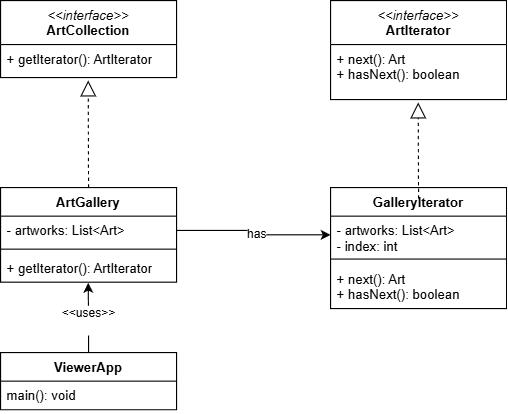

The diagram above was exported from draw.io. Its source (the exported page's mxGraphModel, read from the mxfile embedded in the PNG):
<mxGraphModel dx="1042" dy="562" grid="1" gridSize="10" guides="1" tooltips="1" connect="1" arrows="1" fold="1" page="1" pageScale="1" pageWidth="827" pageHeight="1169" math="0" shadow="0">
  <root>
    <mxCell id="0" />
    <mxCell id="1" parent="0" />
    <mxCell id="AWkqP_fuGCdklV9bMiFE-16" value="&lt;span style=&quot;font-weight: normal;&quot;&gt;&lt;i&gt;&amp;lt;&amp;lt;interface&amp;gt;&amp;gt;&lt;br&gt;&lt;/i&gt;&lt;/span&gt;ArtCollection" style="swimlane;fontStyle=1;align=center;verticalAlign=top;childLayout=stackLayout;horizontal=1;startSize=40;horizontalStack=0;resizeParent=1;resizeParentMax=0;resizeLast=0;collapsible=1;marginBottom=0;whiteSpace=wrap;html=1;" vertex="1" parent="1">
      <mxGeometry x="200" y="90" width="160" height="70" as="geometry">
        <mxRectangle x="330" y="230" width="100" height="30" as="alternateBounds" />
      </mxGeometry>
    </mxCell>
    <mxCell id="AWkqP_fuGCdklV9bMiFE-19" value="+ getIterator(): ArtIterator" style="text;strokeColor=none;fillColor=none;align=left;verticalAlign=top;spacingLeft=4;spacingRight=4;overflow=hidden;rotatable=0;points=[[0,0.5],[1,0.5]];portConstraint=eastwest;whiteSpace=wrap;html=1;" vertex="1" parent="AWkqP_fuGCdklV9bMiFE-16">
      <mxGeometry y="40" width="160" height="30" as="geometry" />
    </mxCell>
    <mxCell id="AWkqP_fuGCdklV9bMiFE-20" value="ArtGallery" style="swimlane;fontStyle=1;align=center;verticalAlign=top;childLayout=stackLayout;horizontal=1;startSize=26;horizontalStack=0;resizeParent=1;resizeParentMax=0;resizeLast=0;collapsible=1;marginBottom=0;whiteSpace=wrap;html=1;" vertex="1" parent="1">
      <mxGeometry x="200" y="260" width="160" height="86" as="geometry" />
    </mxCell>
    <mxCell id="AWkqP_fuGCdklV9bMiFE-21" value="- artworks: List&amp;lt;Art&amp;gt;" style="text;strokeColor=none;fillColor=none;align=left;verticalAlign=top;spacingLeft=4;spacingRight=4;overflow=hidden;rotatable=0;points=[[0,0.5],[1,0.5]];portConstraint=eastwest;whiteSpace=wrap;html=1;" vertex="1" parent="AWkqP_fuGCdklV9bMiFE-20">
      <mxGeometry y="26" width="160" height="26" as="geometry" />
    </mxCell>
    <mxCell id="AWkqP_fuGCdklV9bMiFE-22" value="" style="line;strokeWidth=1;fillColor=none;align=left;verticalAlign=middle;spacingTop=-1;spacingLeft=3;spacingRight=3;rotatable=0;labelPosition=right;points=[];portConstraint=eastwest;strokeColor=inherit;" vertex="1" parent="AWkqP_fuGCdklV9bMiFE-20">
      <mxGeometry y="52" width="160" height="8" as="geometry" />
    </mxCell>
    <mxCell id="AWkqP_fuGCdklV9bMiFE-23" value="+ getIterator(): ArtIterator" style="text;strokeColor=none;fillColor=none;align=left;verticalAlign=top;spacingLeft=4;spacingRight=4;overflow=hidden;rotatable=0;points=[[0,0.5],[1,0.5]];portConstraint=eastwest;whiteSpace=wrap;html=1;" vertex="1" parent="AWkqP_fuGCdklV9bMiFE-20">
      <mxGeometry y="60" width="160" height="26" as="geometry" />
    </mxCell>
    <mxCell id="AWkqP_fuGCdklV9bMiFE-24" value="&lt;span style=&quot;font-weight: normal;&quot;&gt;&lt;i&gt;&amp;lt;&amp;lt;interface&amp;gt;&amp;gt;&lt;br&gt;&lt;/i&gt;&lt;/span&gt;ArtIterator" style="swimlane;fontStyle=1;align=center;verticalAlign=top;childLayout=stackLayout;horizontal=1;startSize=40;horizontalStack=0;resizeParent=1;resizeParentMax=0;resizeLast=0;collapsible=1;marginBottom=0;whiteSpace=wrap;html=1;" vertex="1" parent="1">
      <mxGeometry x="500" y="90" width="160" height="90" as="geometry">
        <mxRectangle x="330" y="230" width="100" height="30" as="alternateBounds" />
      </mxGeometry>
    </mxCell>
    <mxCell id="AWkqP_fuGCdklV9bMiFE-25" value="+ next(): Art&lt;div&gt;&lt;div&gt;+ hasNext(): boolean&lt;/div&gt;&lt;/div&gt;&lt;div&gt;&lt;br&gt;&lt;/div&gt;" style="text;strokeColor=none;fillColor=none;align=left;verticalAlign=top;spacingLeft=4;spacingRight=4;overflow=hidden;rotatable=0;points=[[0,0.5],[1,0.5]];portConstraint=eastwest;whiteSpace=wrap;html=1;" vertex="1" parent="AWkqP_fuGCdklV9bMiFE-24">
      <mxGeometry y="40" width="160" height="50" as="geometry" />
    </mxCell>
    <mxCell id="AWkqP_fuGCdklV9bMiFE-27" value="GalleryIterator" style="swimlane;fontStyle=1;align=center;verticalAlign=top;childLayout=stackLayout;horizontal=1;startSize=26;horizontalStack=0;resizeParent=1;resizeParentMax=0;resizeLast=0;collapsible=1;marginBottom=0;whiteSpace=wrap;html=1;" vertex="1" parent="1">
      <mxGeometry x="500" y="260" width="160" height="110" as="geometry" />
    </mxCell>
    <mxCell id="AWkqP_fuGCdklV9bMiFE-28" value="- artworks: List&amp;lt;Art&amp;gt;&lt;br&gt;- index: int&lt;br&gt;&lt;div&gt;&lt;br&gt;&lt;/div&gt;" style="text;strokeColor=none;fillColor=none;align=left;verticalAlign=top;spacingLeft=4;spacingRight=4;overflow=hidden;rotatable=0;points=[[0,0.5],[1,0.5]];portConstraint=eastwest;whiteSpace=wrap;html=1;" vertex="1" parent="AWkqP_fuGCdklV9bMiFE-27">
      <mxGeometry y="26" width="160" height="34" as="geometry" />
    </mxCell>
    <mxCell id="AWkqP_fuGCdklV9bMiFE-29" value="" style="line;strokeWidth=1;fillColor=none;align=left;verticalAlign=middle;spacingTop=-1;spacingLeft=3;spacingRight=3;rotatable=0;labelPosition=right;points=[];portConstraint=eastwest;strokeColor=inherit;" vertex="1" parent="AWkqP_fuGCdklV9bMiFE-27">
      <mxGeometry y="60" width="160" height="10" as="geometry" />
    </mxCell>
    <mxCell id="AWkqP_fuGCdklV9bMiFE-31" value="+ next(): Art&lt;div&gt;&lt;div&gt;+ hasNext(): boolean&lt;/div&gt;&lt;/div&gt;&lt;div&gt;&lt;br&gt;&lt;/div&gt;" style="text;strokeColor=none;fillColor=none;align=left;verticalAlign=top;spacingLeft=4;spacingRight=4;overflow=hidden;rotatable=0;points=[[0,0.5],[1,0.5]];portConstraint=eastwest;whiteSpace=wrap;html=1;" vertex="1" parent="AWkqP_fuGCdklV9bMiFE-27">
      <mxGeometry y="70" width="160" height="40" as="geometry" />
    </mxCell>
    <mxCell id="AWkqP_fuGCdklV9bMiFE-33" value="" style="endArrow=block;dashed=1;endFill=0;endSize=12;html=1;rounded=0;entryX=0.498;entryY=1.087;entryDx=0;entryDy=0;entryPerimeter=0;exitX=0.5;exitY=0;exitDx=0;exitDy=0;" edge="1" parent="1" source="AWkqP_fuGCdklV9bMiFE-20" target="AWkqP_fuGCdklV9bMiFE-19">
      <mxGeometry width="160" relative="1" as="geometry">
        <mxPoint x="330" y="430" as="sourcePoint" />
        <mxPoint x="490" y="430" as="targetPoint" />
      </mxGeometry>
    </mxCell>
    <mxCell id="AWkqP_fuGCdklV9bMiFE-34" value="" style="endArrow=block;dashed=1;endFill=0;endSize=12;html=1;rounded=0;entryX=0.498;entryY=1.052;entryDx=0;entryDy=0;entryPerimeter=0;" edge="1" parent="1" target="AWkqP_fuGCdklV9bMiFE-25">
      <mxGeometry width="160" relative="1" as="geometry">
        <mxPoint x="580" y="270" as="sourcePoint" />
        <mxPoint x="580" y="210" as="targetPoint" />
      </mxGeometry>
    </mxCell>
    <mxCell id="AWkqP_fuGCdklV9bMiFE-35" value="ViewerApp" style="swimlane;fontStyle=1;align=center;verticalAlign=top;childLayout=stackLayout;horizontal=1;startSize=26;horizontalStack=0;resizeParent=1;resizeParentMax=0;resizeLast=0;collapsible=1;marginBottom=0;whiteSpace=wrap;html=1;" vertex="1" parent="1">
      <mxGeometry x="200" y="410" width="160" height="52" as="geometry" />
    </mxCell>
    <mxCell id="AWkqP_fuGCdklV9bMiFE-36" value="main(): void&amp;nbsp;" style="text;strokeColor=none;fillColor=none;align=left;verticalAlign=top;spacingLeft=4;spacingRight=4;overflow=hidden;rotatable=0;points=[[0,0.5],[1,0.5]];portConstraint=eastwest;whiteSpace=wrap;html=1;" vertex="1" parent="AWkqP_fuGCdklV9bMiFE-35">
      <mxGeometry y="26" width="160" height="26" as="geometry" />
    </mxCell>
    <mxCell id="AWkqP_fuGCdklV9bMiFE-39" style="edgeStyle=orthogonalEdgeStyle;rounded=0;orthogonalLoop=1;jettySize=auto;html=1;exitX=0.5;exitY=0;exitDx=0;exitDy=0;entryX=0.498;entryY=1.023;entryDx=0;entryDy=0;entryPerimeter=0;" edge="1" parent="1" source="AWkqP_fuGCdklV9bMiFE-35" target="AWkqP_fuGCdklV9bMiFE-23">
      <mxGeometry relative="1" as="geometry" />
    </mxCell>
    <mxCell id="AWkqP_fuGCdklV9bMiFE-40" value="&amp;lt;&amp;lt;uses&amp;gt;&amp;gt;&lt;div&gt;&lt;br&gt;&lt;/div&gt;" style="edgeLabel;html=1;align=center;verticalAlign=middle;resizable=0;points=[];" vertex="1" connectable="0" parent="AWkqP_fuGCdklV9bMiFE-39">
      <mxGeometry x="-0.0644" y="1" relative="1" as="geometry">
        <mxPoint as="offset" />
      </mxGeometry>
    </mxCell>
    <mxCell id="AWkqP_fuGCdklV9bMiFE-41" style="edgeStyle=orthogonalEdgeStyle;rounded=0;orthogonalLoop=1;jettySize=auto;html=1;exitX=1;exitY=0.5;exitDx=0;exitDy=0;" edge="1" parent="1" source="AWkqP_fuGCdklV9bMiFE-21" target="AWkqP_fuGCdklV9bMiFE-28">
      <mxGeometry relative="1" as="geometry" />
    </mxCell>
    <mxCell id="AWkqP_fuGCdklV9bMiFE-42" value="has" style="edgeLabel;html=1;align=center;verticalAlign=middle;resizable=0;points=[];" vertex="1" connectable="0" parent="AWkqP_fuGCdklV9bMiFE-41">
      <mxGeometry x="0.0583" y="2" relative="1" as="geometry">
        <mxPoint as="offset" />
      </mxGeometry>
    </mxCell>
  </root>
</mxGraphModel>